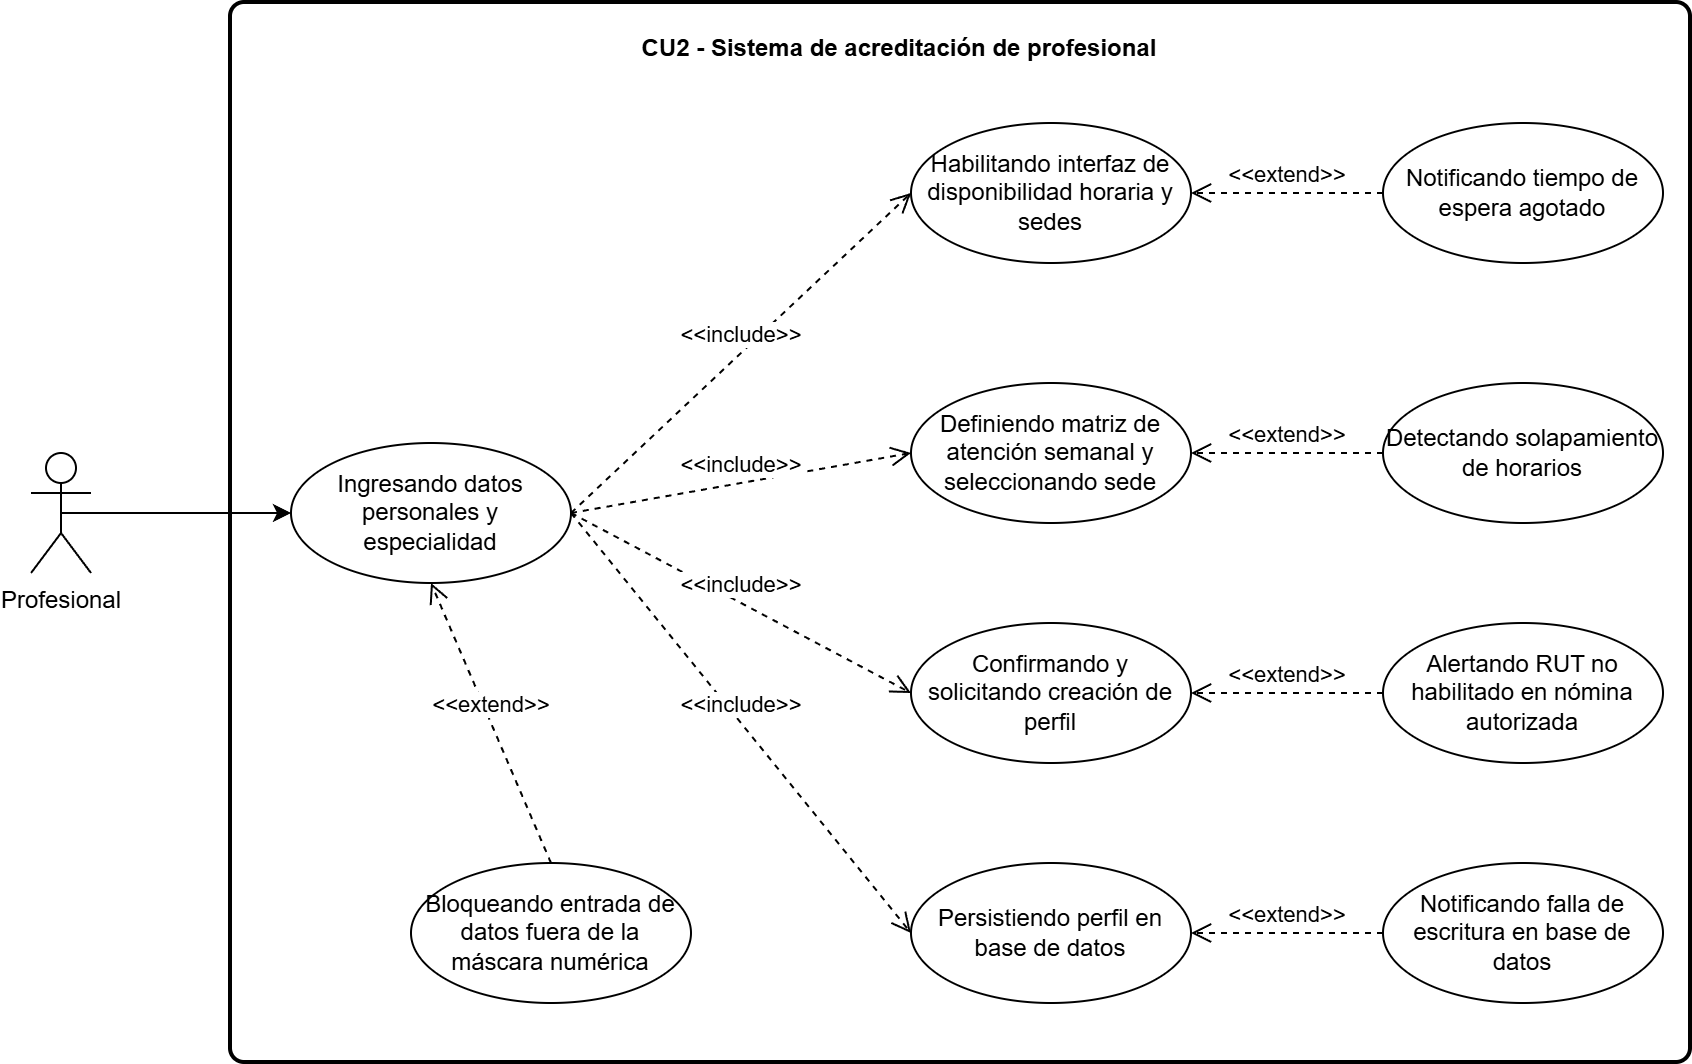

The diagram above was exported from draw.io. Its source (the exported page's mxGraphModel, read from the mxfile embedded in the PNG):
<mxGraphModel dx="2470" dy="863" grid="1" gridSize="10" guides="1" tooltips="1" connect="1" arrows="1" fold="1" page="1" pageScale="1" pageWidth="827" pageHeight="1169" math="0" shadow="0">
  <root>
    <mxCell id="0" />
    <mxCell id="1" parent="0" />
    <mxCell id="B_ArIfj0HDlvkW542Ox5-2" parent="1" style="rounded=1;whiteSpace=wrap;html=1;absoluteArcSize=1;arcSize=14;strokeWidth=2;" value="" vertex="1">
      <mxGeometry height="530" width="730" x="80" y="20" as="geometry" />
    </mxCell>
    <mxCell id="B_ArIfj0HDlvkW542Ox5-1" edge="1" parent="1" source="NzTKVmlkbKe8bsGgWI7o-1" style="edgeStyle=orthogonalEdgeStyle;rounded=0;orthogonalLoop=1;jettySize=auto;html=1;exitX=0.5;exitY=0.5;exitDx=0;exitDy=0;exitPerimeter=0;entryX=0;entryY=0.5;entryDx=0;entryDy=0;" target="NzTKVmlkbKe8bsGgWI7o-8">
      <mxGeometry relative="1" as="geometry" />
    </mxCell>
    <mxCell id="NzTKVmlkbKe8bsGgWI7o-1" parent="1" style="shape=umlActor;verticalLabelPosition=bottom;verticalAlign=top;html=1;" value="Profesional" vertex="1">
      <mxGeometry height="60" width="30" x="-20" y="245" as="geometry" />
    </mxCell>
    <mxCell id="NzTKVmlkbKe8bsGgWI7o-3" edge="1" parent="1" source="NzTKVmlkbKe8bsGgWI7o-8" style="html=1;verticalAlign=bottom;endArrow=open;dashed=1;endSize=8;curved=0;rounded=0;entryX=0;entryY=0.5;entryDx=0;entryDy=0;exitX=1;exitY=0.5;exitDx=0;exitDy=0;" target="NzTKVmlkbKe8bsGgWI7o-12" value="&amp;lt;&amp;lt;include&amp;gt;&amp;gt;">
      <mxGeometry relative="1" as="geometry">
        <mxPoint x="520" y="390" as="sourcePoint" />
        <mxPoint x="230" y="590" as="targetPoint" />
      </mxGeometry>
    </mxCell>
    <mxCell id="NzTKVmlkbKe8bsGgWI7o-4" edge="1" parent="1" source="NzTKVmlkbKe8bsGgWI7o-13" style="html=1;verticalAlign=bottom;endArrow=open;dashed=1;endSize=8;curved=0;rounded=0;exitX=0.5;exitY=0;exitDx=0;exitDy=0;entryX=0.5;entryY=1;entryDx=0;entryDy=0;" target="NzTKVmlkbKe8bsGgWI7o-8" value="&amp;lt;&amp;lt;extend&amp;gt;&amp;gt;">
      <mxGeometry relative="1" as="geometry">
        <mxPoint x="420" y="100" as="sourcePoint" />
        <mxPoint x="360" y="45" as="targetPoint" />
      </mxGeometry>
    </mxCell>
    <mxCell id="NzTKVmlkbKe8bsGgWI7o-8" parent="1" style="ellipse;whiteSpace=wrap;html=1;" value="Ingresando datos personales y especialidad" vertex="1">
      <mxGeometry height="70" width="140" x="110" y="240" as="geometry" />
    </mxCell>
    <mxCell id="NzTKVmlkbKe8bsGgWI7o-9" parent="1" style="ellipse;whiteSpace=wrap;html=1;" value="Habilitando interfaz de disponibilidad horaria y sedes" vertex="1">
      <mxGeometry height="70" width="140" x="420" y="80" as="geometry" />
    </mxCell>
    <mxCell id="NzTKVmlkbKe8bsGgWI7o-10" parent="1" style="ellipse;whiteSpace=wrap;html=1;" value="Definiendo matriz de atención semanal y seleccionando sede" vertex="1">
      <mxGeometry height="70" width="140" x="420" y="210" as="geometry" />
    </mxCell>
    <mxCell id="NzTKVmlkbKe8bsGgWI7o-11" parent="1" style="ellipse;whiteSpace=wrap;html=1;" value="Confirmando y solicitando creación de perfil" vertex="1">
      <mxGeometry height="70" width="140" x="420" y="330" as="geometry" />
    </mxCell>
    <mxCell id="NzTKVmlkbKe8bsGgWI7o-12" parent="1" style="ellipse;whiteSpace=wrap;html=1;" value="Persistiendo perfil en base de datos" vertex="1">
      <mxGeometry height="70" width="140" x="420" y="450" as="geometry" />
    </mxCell>
    <mxCell id="NzTKVmlkbKe8bsGgWI7o-13" parent="1" style="ellipse;whiteSpace=wrap;html=1;" value="Bloqueando entrada de datos fuera de la máscara numérica" vertex="1">
      <mxGeometry height="70" width="140" x="170" y="450" as="geometry" />
    </mxCell>
    <mxCell id="NzTKVmlkbKe8bsGgWI7o-14" parent="1" style="ellipse;whiteSpace=wrap;html=1;" value="Alertando RUT no habilitado en nómina autorizada" vertex="1">
      <mxGeometry height="70" width="140" x="656" y="330" as="geometry" />
    </mxCell>
    <mxCell id="NzTKVmlkbKe8bsGgWI7o-15" parent="1" style="ellipse;whiteSpace=wrap;html=1;" value="Notificando tiempo de espera agotado" vertex="1">
      <mxGeometry height="70" width="140" x="656" y="80" as="geometry" />
    </mxCell>
    <mxCell id="NzTKVmlkbKe8bsGgWI7o-16" edge="1" parent="1" source="NzTKVmlkbKe8bsGgWI7o-8" style="html=1;verticalAlign=bottom;endArrow=open;dashed=1;endSize=8;curved=0;rounded=0;entryX=0;entryY=0.5;entryDx=0;entryDy=0;exitX=1;exitY=0.5;exitDx=0;exitDy=0;" target="NzTKVmlkbKe8bsGgWI7o-10" value="&amp;lt;&amp;lt;include&amp;gt;&amp;gt;">
      <mxGeometry relative="1" as="geometry">
        <mxPoint x="160" y="390" as="sourcePoint" />
        <mxPoint x="130" y="440" as="targetPoint" />
      </mxGeometry>
    </mxCell>
    <mxCell id="NzTKVmlkbKe8bsGgWI7o-17" edge="1" parent="1" source="NzTKVmlkbKe8bsGgWI7o-14" style="html=1;verticalAlign=bottom;endArrow=open;dashed=1;endSize=8;curved=0;rounded=0;exitX=0;exitY=0.5;exitDx=0;exitDy=0;entryX=1;entryY=0.5;entryDx=0;entryDy=0;" target="NzTKVmlkbKe8bsGgWI7o-11" value="&amp;lt;&amp;lt;extend&amp;gt;&amp;gt;">
      <mxGeometry relative="1" as="geometry">
        <mxPoint x="486" y="460" as="sourcePoint" />
        <mxPoint x="596" y="290" as="targetPoint" />
      </mxGeometry>
    </mxCell>
    <mxCell id="NzTKVmlkbKe8bsGgWI7o-18" edge="1" parent="1" source="NzTKVmlkbKe8bsGgWI7o-15" style="html=1;verticalAlign=bottom;endArrow=open;dashed=1;endSize=8;curved=0;rounded=0;entryX=1;entryY=0.5;entryDx=0;entryDy=0;exitX=0;exitY=0.5;exitDx=0;exitDy=0;" target="NzTKVmlkbKe8bsGgWI7o-9" value="&amp;lt;&amp;lt;extend&amp;gt;&amp;gt;">
      <mxGeometry relative="1" as="geometry">
        <mxPoint x="826" y="200" as="sourcePoint" />
        <mxPoint x="526" y="200" as="targetPoint" />
      </mxGeometry>
    </mxCell>
    <mxCell id="NzTKVmlkbKe8bsGgWI7o-24" edge="1" parent="1" source="NzTKVmlkbKe8bsGgWI7o-8" style="html=1;verticalAlign=bottom;endArrow=open;dashed=1;endSize=8;curved=0;rounded=0;entryX=0;entryY=0.5;entryDx=0;entryDy=0;exitX=1;exitY=0.5;exitDx=0;exitDy=0;" target="NzTKVmlkbKe8bsGgWI7o-11" value="&amp;lt;&amp;lt;include&amp;gt;&amp;gt;">
      <mxGeometry relative="1" as="geometry">
        <mxPoint x="470" y="290" as="sourcePoint" />
        <mxPoint x="470" y="360" as="targetPoint" />
      </mxGeometry>
    </mxCell>
    <mxCell id="NzTKVmlkbKe8bsGgWI7o-25" edge="1" parent="1" source="NzTKVmlkbKe8bsGgWI7o-8" style="html=1;verticalAlign=bottom;endArrow=open;dashed=1;endSize=8;curved=0;rounded=0;entryX=0;entryY=0.5;entryDx=0;entryDy=0;exitX=1;exitY=0.5;exitDx=0;exitDy=0;" target="NzTKVmlkbKe8bsGgWI7o-9" value="&amp;lt;&amp;lt;include&amp;gt;&amp;gt;">
      <mxGeometry relative="1" as="geometry">
        <mxPoint x="480" y="60" as="sourcePoint" />
        <mxPoint x="480" y="130" as="targetPoint" />
      </mxGeometry>
    </mxCell>
    <mxCell id="NzTKVmlkbKe8bsGgWI7o-28" parent="1" style="ellipse;whiteSpace=wrap;html=1;" value="Detectando solapamiento de horarios" vertex="1">
      <mxGeometry height="70" width="140" x="656" y="210" as="geometry" />
    </mxCell>
    <mxCell id="NzTKVmlkbKe8bsGgWI7o-29" edge="1" parent="1" source="NzTKVmlkbKe8bsGgWI7o-28" style="html=1;verticalAlign=bottom;endArrow=open;dashed=1;endSize=8;curved=0;rounded=0;exitX=0;exitY=0.5;exitDx=0;exitDy=0;entryX=1;entryY=0.5;entryDx=0;entryDy=0;" target="NzTKVmlkbKe8bsGgWI7o-10" value="&amp;lt;&amp;lt;extend&amp;gt;&amp;gt;">
      <mxGeometry relative="1" as="geometry">
        <mxPoint x="696" y="220" as="sourcePoint" />
        <mxPoint x="566" y="220" as="targetPoint" />
      </mxGeometry>
    </mxCell>
    <mxCell id="NzTKVmlkbKe8bsGgWI7o-30" edge="1" parent="1" source="NzTKVmlkbKe8bsGgWI7o-31" style="html=1;verticalAlign=bottom;endArrow=open;dashed=1;endSize=8;curved=0;rounded=0;entryX=1;entryY=0.5;entryDx=0;entryDy=0;exitX=0;exitY=0.5;exitDx=0;exitDy=0;" target="NzTKVmlkbKe8bsGgWI7o-12" value="&amp;lt;&amp;lt;extend&amp;gt;&amp;gt;">
      <mxGeometry relative="1" as="geometry">
        <mxPoint x="646" y="480" as="sourcePoint" />
        <mxPoint x="596" y="490" as="targetPoint" />
      </mxGeometry>
    </mxCell>
    <mxCell id="NzTKVmlkbKe8bsGgWI7o-31" parent="1" style="ellipse;whiteSpace=wrap;html=1;" value="Notificando falla de escritura en base de datos" vertex="1">
      <mxGeometry height="70" width="140" x="656" y="450" as="geometry" />
    </mxCell>
    <mxCell id="Z5oei_F6u9exNtLuveRQ-2" parent="1" style="text;align=center;fontStyle=1;verticalAlign=middle;spacingLeft=3;spacingRight=3;strokeColor=none;rotatable=0;points=[[0,0.5],[1,0.5]];portConstraint=eastwest;html=1;" value="CU2 - Sistema de acreditación de profesional" vertex="1">
      <mxGeometry height="26" width="80" x="374" y="30" as="geometry" />
    </mxCell>
  </root>
</mxGraphModel>